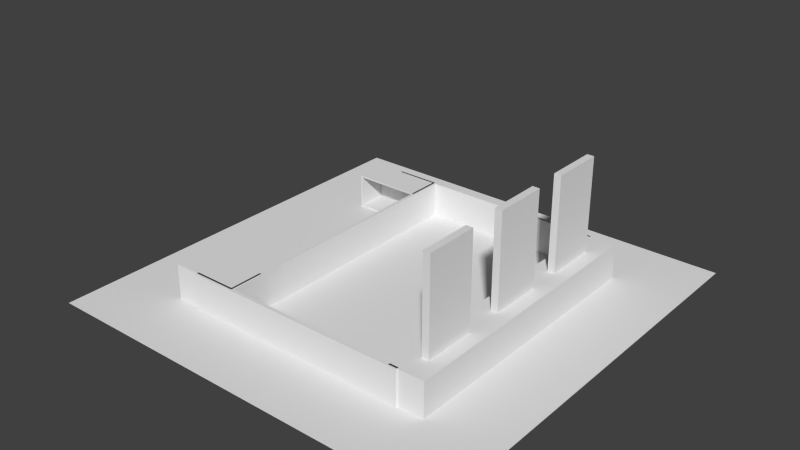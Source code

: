 # Source: Armory.blend  (saved by Blender 2.72.0; exported with 4.5.12 LTS)
import bpy
from mathutils import Matrix  # noqa: F401  (used for matrix-valued properties, if any)

bpy.ops.wm.read_factory_settings(use_empty=True)
scene = bpy.context.scene
scene.name = 'Scene'

# ---- collections
col_collection_1 = bpy.data.collections.new('Collection 1'); scene.collection.children.link(col_collection_1)

# ---- world
world_world = bpy.data.worlds.new('World'); scene.world = world_world
world_world.color = (0.05088, 0.05088, 0.05088)
world_world.use_sun_shadow = False
world_world.sun_shadow_jitter_overblur = 0.0
world_world.cycles.sampling_method = 'MANUAL'
world_world.cycles.sample_map_resolution = 256

# ---- meshes
me_cube_022 = bpy.data.meshes.new('Cube.022')
me_cube_022.from_pydata([(-0.5, -0.5, -0.5), (-0.5, 0.5, -0.5), (0.5, 0.5, -0.5), (0.5, -0.5, -0.5), (-0.5, -0.5, 0.5), (-0.5, 0.5, 0.5), (0.5, 0.5, 0.5), (0.5, -0.5, 0.5)], [], [(4, 5, 1, 0), (5, 6, 2, 1), (6, 7, 3, 2), (7, 4, 0, 3), (0, 1, 2, 3), (7, 6, 5, 4)])
me_cube_022.use_remesh_preserve_volume = False
me_cube_022.use_remesh_preserve_attributes = False
me_cube_022.use_mirror_vertex_groups = False
me_cube_022.update()
me_cube_021 = bpy.data.meshes.new('Cube.021')
me_cube_021.from_pydata([(-0.5, -0.5, -0.5), (-0.5, 0.5, -0.5), (0.5, 0.5, -0.5), (0.5, -0.5, -0.5), (-0.5, -0.5, 0.5), (-0.5, 0.5, 0.5), (0.5, 0.5, 0.5), (0.5, -0.5, 0.5)], [], [(4, 5, 1, 0), (5, 6, 2, 1), (6, 7, 3, 2), (7, 4, 0, 3), (0, 1, 2, 3), (7, 6, 5, 4)])
me_cube_021.use_remesh_preserve_volume = False
me_cube_021.use_remesh_preserve_attributes = False
me_cube_021.use_mirror_vertex_groups = False
me_cube_021.update()
me_cube_013 = bpy.data.meshes.new('Cube.013')
me_cube_013.from_pydata([(-0.5, -0.5, -0.5), (-0.5, 0.5, -0.5), (0.5, 0.5, -0.5), (0.5, -0.5, -0.5), (-0.5, -0.5, 0.5), (-0.5, 0.5, 0.5), (0.5, 0.5, 0.5), (0.5, -0.5, 0.5)], [], [(4, 5, 1, 0), (5, 6, 2, 1), (6, 7, 3, 2), (7, 4, 0, 3), (0, 1, 2, 3), (7, 6, 5, 4)])
me_cube_013.use_remesh_preserve_volume = False
me_cube_013.use_remesh_preserve_attributes = False
me_cube_013.use_mirror_vertex_groups = False
me_cube_013.update()
me_plane = bpy.data.meshes.new('Plane')
me_plane.from_pydata([(-6.0, -6.0, 0.0), (6.0, -6.0, 0.0), (-6.0, 6.0, 0.0), (6.0, 6.0, 0.0)], [], [(0, 1, 3, 2)])
me_plane.use_remesh_preserve_volume = False
me_plane.use_remesh_preserve_attributes = False
me_plane.use_mirror_vertex_groups = False
me_plane.update()
me_cube_015 = bpy.data.meshes.new('Cube.015')
me_cube_015.from_pydata([(-0.5, -0.5, -0.5), (-0.5, 0.5, -0.5), (0.5, 0.5, -0.5), (0.5, -0.5, -0.5), (-0.5, -0.5, 0.5), (-0.5, 0.5, 0.5), (0.5, 0.5, 0.5), (0.5, -0.5, 0.5)], [], [(4, 5, 1, 0), (5, 6, 2, 1), (6, 7, 3, 2), (7, 4, 0, 3), (0, 1, 2, 3), (7, 6, 5, 4)])
me_cube_015.use_remesh_preserve_volume = False
me_cube_015.use_remesh_preserve_attributes = False
me_cube_015.use_mirror_vertex_groups = False
me_cube_015.update()
me_cube_016 = bpy.data.meshes.new('Cube.016')
me_cube_016.from_pydata([(-0.5, -0.5, -0.5), (-0.5, 0.5, -0.5), (0.5, 0.5, -0.5), (0.5, -0.5, -0.5), (-0.5, -0.5, 0.5), (-0.5, 0.5, 0.5), (0.5, 0.5, 0.5), (0.5, -0.5, 0.5)], [], [(4, 5, 1, 0), (5, 6, 2, 1), (6, 7, 3, 2), (7, 4, 0, 3), (0, 1, 2, 3), (7, 6, 5, 4)])
me_cube_016.use_remesh_preserve_volume = False
me_cube_016.use_remesh_preserve_attributes = False
me_cube_016.use_mirror_vertex_groups = False
me_cube_016.update()
me_cube_017 = bpy.data.meshes.new('Cube.017')
me_cube_017.from_pydata([(-0.5, -0.5, -0.5), (-0.5, 0.5, -0.5), (0.5, 0.5, -0.5), (0.5, -0.5, -0.5), (-0.5, -0.5, 0.5), (-0.5, 0.5, 0.5), (0.5, 0.5, 0.5), (0.5, -0.5, 0.5)], [], [(4, 5, 1, 0), (5, 6, 2, 1), (6, 7, 3, 2), (7, 4, 0, 3), (0, 1, 2, 3), (7, 6, 5, 4)])
me_cube_017.use_remesh_preserve_volume = False
me_cube_017.use_remesh_preserve_attributes = False
me_cube_017.use_mirror_vertex_groups = False
me_cube_017.update()
me_cube_019 = bpy.data.meshes.new('Cube.019')
me_cube_019.from_pydata([(-0.5, -0.5, 0.5), (-0.5, 0.5, 0.5), (-0.5, 0.5, -0.5), (-0.5, -0.5, -0.5), (-0.475, -0.5, -0.45), (0.5, -0.5, -0.5), (0.5, -0.5, 0.5), (0.475, -0.5, 0.45), (0.475, -0.5, -0.45), (-0.475, -0.5, 0.45), (0.5, 0.5, 0.5), (0.5, 0.5, -0.5), (-0.475, 0.3553, -0.45), (-0.475, 0.3553, 0.45), (0.475, 0.3553, 0.45), (0.475, 0.3553, -0.45)], [], [(0, 1, 2, 3), (4, 3, 5, 6, 7, 8), (9, 7, 6, 0, 3, 4), (6, 10, 1, 0), (1, 10, 11, 2), (3, 2, 11, 5), (10, 6, 5, 11), (9, 4, 12, 13), (7, 9, 13, 14), (13, 12, 15, 14), (4, 8, 15, 12), (8, 7, 14, 15)])
me_cube_019.use_remesh_preserve_volume = False
me_cube_019.use_remesh_preserve_attributes = False
me_cube_019.use_mirror_vertex_groups = False
me_cube_019.update()
me_cube_020 = bpy.data.meshes.new('Cube.020')
me_cube_020.from_pydata([(-0.5, -0.5, 0.5), (-0.5, 0.5, 0.5), (-0.5, 0.5, -0.5), (-0.5, -0.5, -0.5), (-0.475, -0.5, -0.45), (0.5, -0.5, -0.5), (0.5, -0.5, 0.5), (0.475, -0.5, 0.45), (0.475, -0.5, -0.45), (-0.475, -0.5, 0.45), (0.5, 0.5, 0.5), (0.5, 0.5, -0.5), (-0.475, 0.3553, -0.45), (-0.475, 0.3553, 0.45), (0.475, 0.3553, 0.45), (0.475, 0.3553, -0.45)], [], [(0, 1, 2, 3), (4, 3, 5, 6, 7, 8), (9, 7, 6, 0, 3, 4), (6, 10, 1, 0), (1, 10, 11, 2), (3, 2, 11, 5), (10, 6, 5, 11), (9, 4, 12, 13), (7, 9, 13, 14), (13, 12, 15, 14), (4, 8, 15, 12), (8, 7, 14, 15)])
me_cube_020.use_remesh_preserve_volume = False
me_cube_020.use_remesh_preserve_attributes = False
me_cube_020.use_mirror_vertex_groups = False
me_cube_020.update()
me_cube_023 = bpy.data.meshes.new('Cube.023')
me_cube_023.from_pydata([(-0.5, -0.5, -0.5), (-0.5, 0.5, -0.5), (0.5, 0.5, -0.5), (0.5, -0.5, -0.5), (-0.5, -0.5, 0.5), (-0.5, 0.5, 0.5), (0.5, 0.5, 0.5), (0.5, -0.5, 0.5)], [], [(4, 5, 1, 0), (5, 6, 2, 1), (6, 7, 3, 2), (7, 4, 0, 3), (0, 1, 2, 3), (7, 6, 5, 4)])
me_cube_023.use_remesh_preserve_volume = False
me_cube_023.use_remesh_preserve_attributes = False
me_cube_023.use_mirror_vertex_groups = False
me_cube_023.update()

# ---- objects
ob_cube_007 = bpy.data.objects.new('Cube.007', me_cube_022)
ob_cube_006 = bpy.data.objects.new('Cube.006', me_cube_021)
ob_cube = bpy.data.objects.new('Cube', me_cube_013)
ob_plane = bpy.data.objects.new('Plane', me_plane)
ob_cube_001 = bpy.data.objects.new('Cube.001', me_cube_015)
ob_cube_002 = bpy.data.objects.new('Cube.002', me_cube_016)
ob_cube_003 = bpy.data.objects.new('Cube.003', me_cube_017)
ob_cube_005 = bpy.data.objects.new('Cube.005', me_cube_019)
ob_cube_004 = bpy.data.objects.new('Cube.004', me_cube_020)
ob_cube_008 = bpy.data.objects.new('Cube.008', me_cube_023)

# ---- transforms, parenting, visibility, modifiers, constraints
ob_cube_007.location = (0.0, -4.0, 0.5)
ob_cube_007.scale = (6.5, 0.1, 1.0)
ob_cube_007.lineart.crease_threshold = 0.0
ob_cube_006.location = (-2.0, 0.0, 0.5)
ob_cube_006.scale = (0.1, 7.9, 1.0)
ob_cube_006.lineart.crease_threshold = 0.0
ob_cube.location = (3.5, -2.588, 2.182)
ob_cube.scale = (0.2, 1.5, 3.0)
ob_cube.lineart.crease_threshold = 0.0
ob_plane.location = (0.0, 0.0, 0.0)
ob_plane.lineart.crease_threshold = 0.0
ob_cube_001.location = (3.5, 0.0, 0.5)
ob_cube_001.scale = (1.0, 8.0, 1.0)
ob_cube_001.lineart.crease_threshold = 0.0
ob_cube_002.location = (3.5, 2.431, 2.182)
ob_cube_002.scale = (0.2, 1.5, 3.0)
ob_cube_002.lineart.crease_threshold = 0.0
ob_cube_003.location = (3.5, 0.0, 2.182)
ob_cube_003.scale = (0.2, 1.5, 3.0)
ob_cube_003.lineart.crease_threshold = 0.0
ob_cube_005.location = (-3.0, 3.5, 0.5)
ob_cube_005.scale = (2.0, 1.0, 1.0)
ob_cube_005.lineart.crease_threshold = 0.0
ob_cube_004.location = (-3.0, -3.5, 0.5)
ob_cube_004.rotation_euler = (0.0, 0.0, 3.142)
ob_cube_004.scale = (2.0, 1.0, 1.0)
ob_cube_004.lineart.crease_threshold = 0.0
ob_cube_008.location = (0.0, 4.0, 0.5)
ob_cube_008.scale = (6.5, 0.1, 1.0)
ob_cube_008.lineart.crease_threshold = 0.0

# ---- collection membership
col_collection_1.objects.link(ob_cube_007)
col_collection_1.objects.link(ob_cube_006)
col_collection_1.objects.link(ob_cube)
col_collection_1.objects.link(ob_plane)
col_collection_1.objects.link(ob_cube_001)
col_collection_1.objects.link(ob_cube_002)
col_collection_1.objects.link(ob_cube_003)
col_collection_1.objects.link(ob_cube_005)
col_collection_1.objects.link(ob_cube_004)
col_collection_1.objects.link(ob_cube_008)

# ---- scene / render settings (as saved in the file)
scene.frame_start = 1; scene.frame_end = 250; scene.frame_set(1)
scene.render.engine = 'BLENDER_EEVEE_NEXT'
scene.render.resolution_percentage = 50
scene.render.dither_intensity = 0.0
scene.cycles.use_denoising = False
scene.cycles.samples = 10
scene.cycles.sampling_pattern = 'TABULATED_SOBOL'
scene.cycles.light_sampling_threshold = 0.0
scene.cycles.use_adaptive_sampling = False
scene.cycles.use_light_tree = False
scene.cycles.blur_glossy = 0.0
scene.cycles.pixel_filter_type = 'GAUSSIAN'
scene.cycles.sample_clamp_indirect = 0.0
scene.view_settings.view_transform = 'Standard'
bpy.context.view_layer.update()

# ---- added for rendering (the .blend has no active camera and no usable light): camera, sun
cam_auto = bpy.data.cameras.new('AutoCamera')
cam_auto.lens = 50.0
cam_auto.sensor_width = 36.0
cam_auto.clip_end = 1000.0
ob_auto_camera = bpy.data.objects.new('AutoCamera', cam_auto)
scene.collection.objects.link(ob_auto_camera)
ob_auto_camera.location = (16.0669, -19.2803, 14.6946)
ob_auto_camera.rotation_euler = (1.09748, -7.21219e-08, 0.694738)
scene.camera = ob_auto_camera
light_auto_sun = bpy.data.lights.new('AutoSun', 'SUN')
light_auto_sun.energy = 3.0
light_auto_sun.angle = 0.0523599
ob_auto_sun = bpy.data.objects.new('AutoSun', light_auto_sun)
scene.collection.objects.link(ob_auto_sun)
ob_auto_sun.rotation_euler = (0.872665, 0.174533, 0.523599)
bpy.context.view_layer.update()
